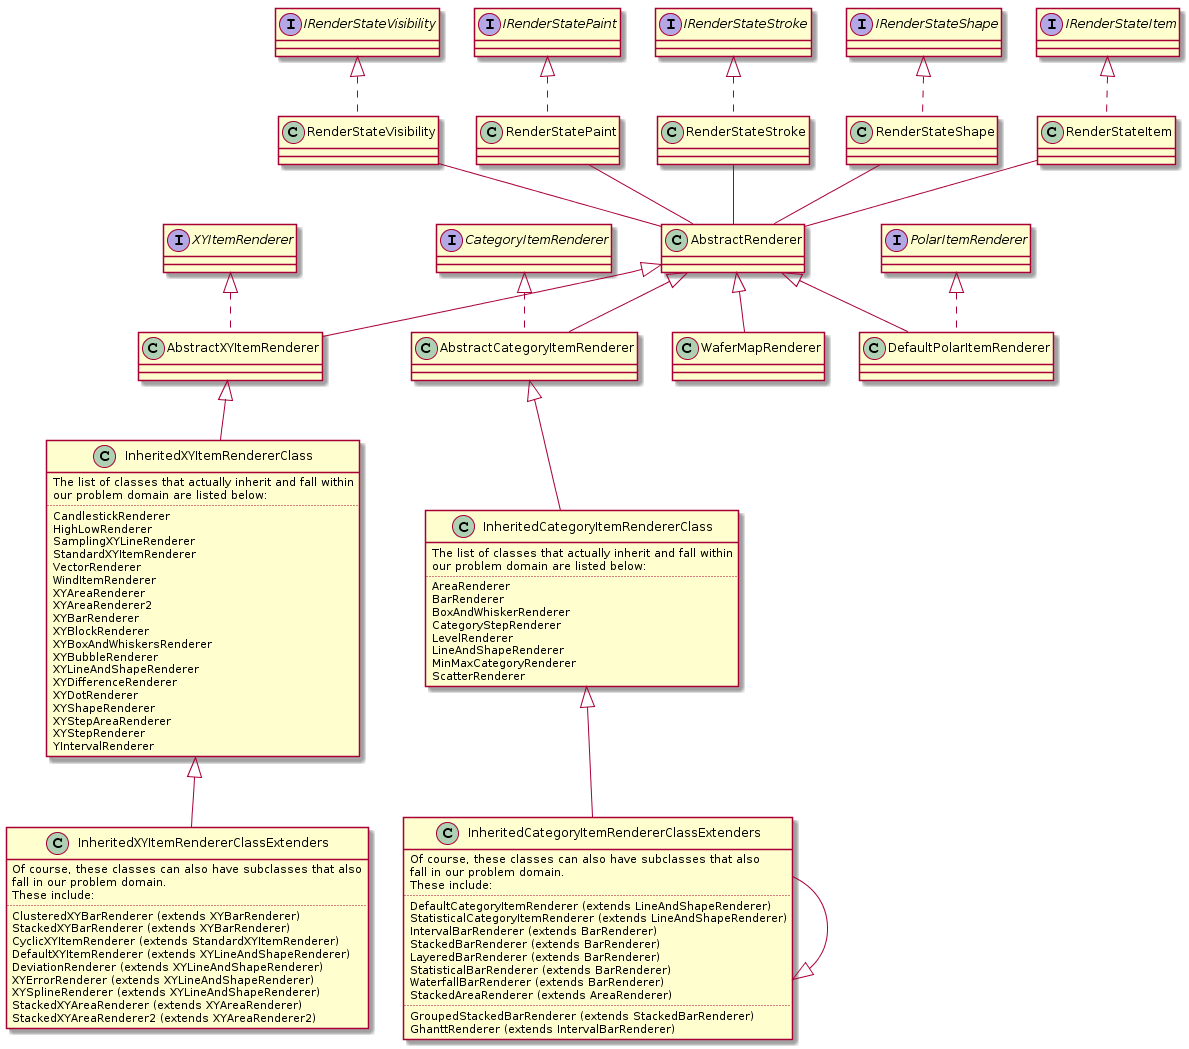

The diagram above was rendered by PlantUML. Its source (embedded in the PNG):
@startuml
AbstractRenderer <|-- AbstractXYItemRenderer
AbstractRenderer <|-- AbstractCategoryItemRenderer
AbstractXYItemRenderer <|-- InheritedXYItemRendererClass
AbstractCategoryItemRenderer <|-- InheritedCategoryItemRendererClass
InheritedXYItemRendererClass <|-- InheritedXYItemRendererClassExtenders
InheritedCategoryItemRendererClass <|-- InheritedCategoryItemRendererClassExtenders
InheritedCategoryItemRendererClassExtenders --|> InheritedCategoryItemRendererClassExtenders
AbstractRenderer <|-- DefaultPolarItemRenderer
AbstractRenderer <|-- WaferMapRenderer


interface IRenderStateVisibility
IRenderStateVisibility <|.. RenderStateVisibility
RenderStateVisibility -- AbstractRenderer

interface IRenderStatePaint
IRenderStatePaint <|.. RenderStatePaint
RenderStatePaint -- AbstractRenderer

interface IRenderStateStroke
IRenderStateStroke <|.. RenderStateStroke
RenderStateStroke -- AbstractRenderer

interface IRenderStateShape
IRenderStateShape <|.. RenderStateShape
RenderStateShape -- AbstractRenderer

interface IRenderStateItem
IRenderStateItem <|.. RenderStateItem
RenderStateItem -- AbstractRenderer


class InheritedXYItemRendererClass {
    The list of classes that actually inherit and fall within
    our problem domain are listed below:
    ..
    CandlestickRenderer
    HighLowRenderer
    SamplingXYLineRenderer
    StandardXYItemRenderer
    VectorRenderer
    WindItemRenderer
    XYAreaRenderer
    XYAreaRenderer2
    XYBarRenderer
    XYBlockRenderer
    XYBoxAndWhiskersRenderer
    XYBubbleRenderer
    XYLineAndShapeRenderer
    XYDifferenceRenderer
    XYDotRenderer
    XYShapeRenderer
    XYStepAreaRenderer
    XYStepRenderer
    YIntervalRenderer
}

class InheritedXYItemRendererClassExtenders {
    Of course, these classes can also have subclasses that also
    fall in our problem domain.
    These include:
    ..
    ClusteredXYBarRenderer (extends XYBarRenderer)
    StackedXYBarRenderer (extends XYBarRenderer)
    CyclicXYItemRenderer (extends StandardXYItemRenderer)
    DefaultXYItemRenderer (extends XYLineAndShapeRenderer)
    DeviationRenderer (extends XYLineAndShapeRenderer)
    XYErrorRenderer (extends XYLineAndShapeRenderer)
    XYSplineRenderer (extends XYLineAndShapeRenderer)
    StackedXYAreaRenderer (extends XYAreaRenderer)
    StackedXYAreaRenderer2 (extends XYAreaRenderer2)
}

class InheritedCategoryItemRendererClass {
    The list of classes that actually inherit and fall within
    our problem domain are listed below:
    ..
    AreaRenderer
    BarRenderer
    BoxAndWhiskerRenderer
    CategoryStepRenderer
    LevelRenderer
    LineAndShapeRenderer
    MinMaxCategoryRenderer
    ScatterRenderer
}

class InheritedCategoryItemRendererClassExtenders {
    Of course, these classes can also have subclasses that also
    fall in our problem domain.
    These include:
    ..
    DefaultCategoryItemRenderer (extends LineAndShapeRenderer)
    StatisticalCategoryItemRenderer (extends LineAndShapeRenderer)
    IntervalBarRenderer (extends BarRenderer)
    StackedBarRenderer (extends BarRenderer)
    LayeredBarRenderer (extends BarRenderer)
    StatisticalBarRenderer (extends BarRenderer)
    WaterfallBarRenderer (extends BarRenderer)
    StackedAreaRenderer (extends AreaRenderer)
    ..
    GroupedStackedBarRenderer (extends StackedBarRenderer)
    GhanttRenderer (extends IntervalBarRenderer)
}

interface XYItemRenderer
interface CategoryItemRenderer
interface PolarItemRenderer

XYItemRenderer <|.. AbstractXYItemRenderer
CategoryItemRenderer <|.. AbstractCategoryItemRenderer
PolarItemRenderer <|.. DefaultPolarItemRenderer
@enduml